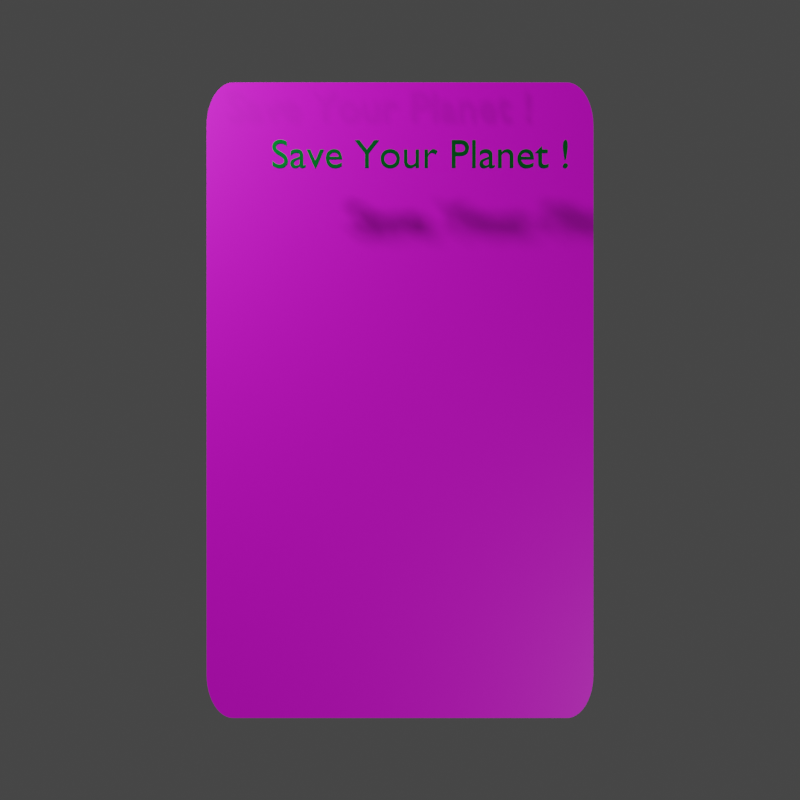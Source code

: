 # Source: jaquette.blend  (saved by Blender 3.2.14; exported with 4.5.12 LTS)
import bpy
from mathutils import Matrix  # noqa: F401  (used for matrix-valued properties, if any)

bpy.ops.wm.read_factory_settings(use_empty=True)
scene = bpy.context.scene
scene.name = 'Scene'

# ---- collections
col_collection = bpy.data.collections.new('Collection'); scene.collection.children.link(col_collection)

# ---- images (referenced by path relative to the original .blend; pixels are not part of the script)
import os
ASSET_DIR = os.environ.get("B2B_ASSET_DIR", "")  # directory of the original .blend (textures are referenced by path, not embedded)
HERE = os.path.dirname(os.path.abspath(__file__))  # packed textures are extracted next to this script under _unpacked/

def load_image(name, relpath, width, height, colorspace="sRGB"):
    """Load a texture the original file referenced (path relative to the .blend, or extracted next to this script)."""
    p = next((c for c in (os.path.join(HERE, relpath), os.path.join(ASSET_DIR, relpath)) if relpath and os.path.exists(c)), "")
    if p:
        img = bpy.data.images.load(p, check_existing=True)
        img.name = name
    else:  # same state as the original file: an image datablock whose file is absent (Cycles renders it pink)
        img = bpy.data.images.new(name, width, height)
        img.source = "FILE"
        img.filepath = "//" + (relpath or name)
    img.colorspace_settings.name = colorspace
    return img
img_devant_complet_png_001 = load_image('Devant complet.png.001', 'Devant complet.png', 1024, 1024, 'sRGB')
img_dos_rempli_retourn__png_001 = load_image('Dos rempli retourné.png.001', 'Dos rempli retourné.png', 1024, 1024, 'sRGB')

# ---- materials (node trees are filled in below, after node groups)
mat_carte = bpy.data.materials.new('Carte')
mat_carte_face = bpy.data.materials.new('Carte Face')
mat_carte_dos = bpy.data.materials.new('Carte dos')
mat_mat_riau = bpy.data.materials.new('Matériau')

# ---- node groups
ng_auto_smooth = bpy.data.node_groups.new('Auto Smooth', 'GeometryNodeTree')
_s = ng_auto_smooth.interface.new_socket(name='Geometry', in_out='OUTPUT', socket_type='NodeSocketGeometry')
_s = ng_auto_smooth.interface.new_socket(name='Geometry', in_out='INPUT', socket_type='NodeSocketGeometry')
_s = ng_auto_smooth.interface.new_socket(name='Angle', in_out='INPUT', socket_type='NodeSocketFloat')
_s.subtype = 'ANGLE'
_s.min_value = 0.0
_s.max_value = 3.142
ng_auto_smooth.is_modifier = True
_N = ng_auto_smooth.nodes; _L = ng_auto_smooth.links
n0 = _N.new('NodeGroupOutput'); n0.name = 'Group Output'; n0.location = (480, -100)
n1 = _N.new('NodeGroupInput'); n1.name = 'Group Input'; n1.location = (-420, -300)
n2 = _N.new('NodeGroupInput'); n2.name = 'Group Input.001'; n2.location = (-60, -100)
n3 = _N.new('GeometryNodeSetShadeSmooth'); n3.name = 'Set Shade Smooth'; n3.location = (120, -100)
n3.domain = 'EDGE'
n4 = _N.new('GeometryNodeSetShadeSmooth'); n4.name = 'Set Shade Smooth.001'; n4.location = (300, -100)
n5 = _N.new('GeometryNodeInputMeshEdgeAngle'); n5.name = 'Edge Angle'; n5.location = (-420, -220)
n6 = _N.new('GeometryNodeInputEdgeSmooth'); n6.name = 'Is Edge Smooth'; n6.location = (-60, -160)
n7 = _N.new('GeometryNodeInputShadeSmooth'); n7.name = 'Is Face Smooth'; n7.location = (-240, -340)
n8 = _N.new('FunctionNodeBooleanMath'); n8.name = 'Boolean Math'; n8.location = (-60, -220)
n9 = _N.new('FunctionNodeCompare'); n9.name = 'Compare'; n9.location = (-240, -180)
n9.operation = 'LESS_EQUAL'
_L.new(n5.outputs[0], n9.inputs[0])
_L.new(n4.outputs[0], n0.inputs[0])
_L.new(n1.outputs[1], n9.inputs[1])
_L.new(n9.outputs[0], n8.inputs[0])
_L.new(n7.outputs[0], n8.inputs[1])
_L.new(n2.outputs[0], n3.inputs[0])
_L.new(n6.outputs[0], n3.inputs[1])
_L.new(n3.outputs[0], n4.inputs[0])
_L.new(n8.outputs[0], n3.inputs[2])
n0.is_active_output = True

# ---- material node trees
mat_carte.use_nodes = True; mat_carte.node_tree.nodes.clear()
_N = mat_carte.node_tree.nodes; _L = mat_carte.node_tree.links
n0 = _N.new('ShaderNodeOutputMaterial'); n0.name = 'Material Output'; n0.location = (300, 300)
n1 = _N.new('ShaderNodeBsdfPrincipled'); n1.name = 'Principled BSDF'; n1.location = (10, 300)
n1.distribution = 'GGX'
n1.subsurface_method = 'RANDOM_WALK_SKIN'
n1.inputs[0].default_value = (0.0319, 0.0319, 0.0319, 1.0)
n1.inputs[3].default_value = 1.45
n1.inputs[27].default_value = (0.0, 0.0, 0.0, 1.0)
n1.inputs[28].default_value = 1.0
_L.new(n1.outputs[0], n0.inputs[0])
n0.is_active_output = True
mat_carte_face.use_nodes = True; mat_carte_face.node_tree.nodes.clear()
_N = mat_carte_face.node_tree.nodes; _L = mat_carte_face.node_tree.links
n0 = _N.new('ShaderNodeBsdfPrincipled'); n0.name = 'Principled BSDF'; n0.location = (10, 300)
n0.distribution = 'GGX'
n0.subsurface_method = 'RANDOM_WALK_SKIN'
n0.inputs[3].default_value = 1.45
n0.inputs[27].default_value = (0.0, 0.0, 0.0, 1.0)
n0.inputs[28].default_value = 1.0
n1 = _N.new('ShaderNodeMapping'); n1.name = 'Mapping'; n1.location = (-500, 240)
n2 = _N.new('ShaderNodeTexImage'); n2.name = 'Texture image'; n2.location = (-300, 240)
n2.image = img_devant_complet_png_001
n3 = _N.new('ShaderNodeTexCoord'); n3.name = 'Coordonnées de texture'; n3.location = (-680, 240)
n4 = _N.new('ShaderNodeOutputMaterial'); n4.name = 'Material Output'; n4.location = (300, 300)
_L.new(n0.outputs[0], n4.inputs[0])
_L.new(n1.outputs[0], n2.inputs[0])
_L.new(n3.outputs[2], n1.inputs[0])
_L.new(n2.outputs[0], n0.inputs[0])
n4.is_active_output = True
mat_carte_dos.use_nodes = True; mat_carte_dos.node_tree.nodes.clear()
_N = mat_carte_dos.node_tree.nodes; _L = mat_carte_dos.node_tree.links
n0 = _N.new('ShaderNodeBsdfPrincipled'); n0.name = 'Principled BSDF'; n0.location = (10, 300)
n0.distribution = 'GGX'
n0.subsurface_method = 'RANDOM_WALK_SKIN'
n0.inputs[3].default_value = 1.45
n0.inputs[27].default_value = (0.0, 0.0, 0.0, 1.0)
n0.inputs[28].default_value = 1.0
n1 = _N.new('ShaderNodeOutputMaterial'); n1.name = 'Material Output'; n1.location = (300, 300)
n2 = _N.new('ShaderNodeMapping'); n2.name = 'Mapping'; n2.location = (-500, 240)
n3 = _N.new('ShaderNodeTexCoord'); n3.name = 'Coordonnées de texture'; n3.location = (-680, 240)
n4 = _N.new('ShaderNodeTexImage'); n4.name = 'Texture image'; n4.location = (-300, 240)
n4.image = img_dos_rempli_retourn__png_001
_L.new(n0.outputs[0], n1.inputs[0])
_L.new(n2.outputs[0], n4.inputs[0])
_L.new(n3.outputs[2], n2.inputs[0])
_L.new(n4.outputs[0], n0.inputs[0])
n1.is_active_output = True
mat_mat_riau.use_nodes = True; mat_mat_riau.node_tree.nodes.clear()
_N = mat_mat_riau.node_tree.nodes; _L = mat_mat_riau.node_tree.links
n0 = _N.new('ShaderNodeOutputMaterial'); n0.name = 'Material Output'; n0.location = (300, 300)
n1 = _N.new('ShaderNodeBsdfGlass'); n1.name = 'BSDF verre'; n1.location = (10, 300)
n1.distribution = 'BECKMANN'
n1.inputs[0].default_value = (0.008995, 0.8714, 0.1076, 1.0)
n1.inputs[1].default_value = 0.5
n1.inputs[2].default_value = 0.0
_L.new(n1.outputs[0], n0.inputs[0])
n0.is_active_output = True

# ---- world
world_world = bpy.data.worlds.new('World'); scene.world = world_world
world_world.use_nodes = True; world_world.node_tree.nodes.clear()
_N = world_world.node_tree.nodes; _L = world_world.node_tree.links
n0 = _N.new('ShaderNodeOutputWorld'); n0.name = 'World Output'; n0.location = (300, 300)
n1 = _N.new('ShaderNodeBackground'); n1.name = 'Background'; n1.location = (10, 300)
n1.inputs[0].default_value = (0.05088, 0.05088, 0.05088, 1.0)
_L.new(n1.outputs[0], n0.inputs[0])
n0.is_active_output = True
world_world.color = (0.05088, 0.05088, 0.05088)
world_world.use_sun_shadow = False
world_world.sun_shadow_jitter_overblur = 0.0

# ---- cameras
cam_cam_ra = bpy.data.cameras.new('Caméra')

# ---- lights
light_point = bpy.data.lights.new('Point', 'POINT')
light_point.transmission_factor = 0.0
light_point.energy = 500.0
light_point.shadow_soft_size = 0.25
light_point.shadow_maximum_resolution = 0.006
light_point.use_absolute_resolution = True
light_point_001 = bpy.data.lights.new('Point.001', 'POINT')
light_point_001.transmission_factor = 0.0
light_point_001.energy = 250.0
light_point_001.shadow_soft_size = 0.25
light_point_001.shadow_maximum_resolution = 0.006
light_point_001.use_absolute_resolution = True

# ---- meshes
me_plan = bpy.data.meshes.new('Plan')
me_plan.from_pydata([(-1.0, -0.8633, 0.0), (-0.8633, -1.0, 0.0), (-0.9988, -0.8811, 0.0), (-0.9953, -0.8987, 0.0), (-0.9896, -0.9156, 0.0), (-0.9817, -0.9316, 0.0), (-0.9717, -0.9465, 0.0), (-0.96, -0.96, 0.0), (-0.9465, -0.9717, 0.0), (-0.9316, -0.9817, 0.0), (-0.9156, -0.9896, 0.0), (-0.8987, -0.9953, 0.0), (-0.8811, -0.9988, 0.0), (0.8633, -1.0, 0.0), (1.0, -0.8633, 0.0), (0.8811, -0.9988, 0.0), (0.8987, -0.9953, 0.0), (0.9156, -0.9896, 0.0), (0.9316, -0.9817, 0.0), (0.9465, -0.9717, 0.0), (0.96, -0.96, 0.0), (0.9717, -0.9465, 0.0), (0.9817, -0.9316, 0.0), (0.9896, -0.9156, 0.0), (0.9953, -0.8987, 0.0), (0.9988, -0.8811, 0.0), (-0.8633, 1.0, 0.0), (-1.0, 0.8633, 0.0), (-0.8811, 0.9988, 0.0), (-0.8987, 0.9953, 0.0), (-0.9156, 0.9896, 0.0), (-0.9316, 0.9817, 0.0), (-0.9465, 0.9717, 0.0), (-0.96, 0.96, 0.0), (-0.9717, 0.9465, 0.0), (-0.9817, 0.9316, 0.0), (-0.9896, 0.9156, 0.0), (-0.9953, 0.8987, 0.0), (-0.9988, 0.8811, 0.0), (1.0, 0.8633, 0.0), (0.8633, 1.0, 0.0), (0.9988, 0.8811, 0.0), (0.9953, 0.8987, 0.0), (0.9896, 0.9156, 0.0), (0.9817, 0.9316, 0.0), (0.9717, 0.9465, 0.0), (0.96, 0.96, 0.0), (0.9465, 0.9717, 0.0), (0.9316, 0.9817, 0.0), (0.9156, 0.9896, 0.0), (0.8987, 0.9953, 0.0), (0.8811, 0.9988, 0.0), (-0.8633, -1.0, -0.5), (-1.0, -0.8633, -0.5), (-0.8811, -0.9988, -0.5), (-0.8987, -0.9953, -0.5), (-0.9156, -0.9896, -0.5), (-0.9316, -0.9817, -0.5), (-0.9465, -0.9717, -0.5), (-0.96, -0.96, -0.5), (-0.9717, -0.9465, -0.5), (-0.9817, -0.9316, -0.5), (-0.9896, -0.9156, -0.5), (-0.9953, -0.8987, -0.5), (-0.9988, -0.8811, -0.5), (1.0, -0.8633, -0.5), (0.8633, -1.0, -0.5), (0.9988, -0.8811, -0.5), (0.9953, -0.8987, -0.5), (0.9896, -0.9156, -0.5), (0.9817, -0.9316, -0.5), (0.9717, -0.9465, -0.5), (0.96, -0.96, -0.5), (0.9465, -0.9717, -0.5), (0.9316, -0.9817, -0.5), (0.9156, -0.9896, -0.5), (0.8987, -0.9953, -0.5), (0.8811, -0.9988, -0.5), (-1.0, 0.8633, -0.5), (-0.8633, 1.0, -0.5), (-0.9988, 0.8811, -0.5), (-0.9953, 0.8987, -0.5), (-0.9896, 0.9156, -0.5), (-0.9817, 0.9316, -0.5), (-0.9717, 0.9465, -0.5), (-0.96, 0.96, -0.5), (-0.9465, 0.9717, -0.5), (-0.9316, 0.9817, -0.5), (-0.9156, 0.9896, -0.5), (-0.8987, 0.9953, -0.5), (-0.8811, 0.9988, -0.5), (0.8633, 1.0, -0.5), (1.0, 0.8633, -0.5), (0.8811, 0.9988, -0.5), (0.8987, 0.9953, -0.5), (0.9156, 0.9896, -0.5), (0.9316, 0.9817, -0.5), (0.9465, 0.9717, -0.5), (0.96, 0.96, -0.5), (0.9717, 0.9465, -0.5), (0.9817, 0.9316, -0.5), (0.9896, 0.9156, -0.5), (0.9953, 0.8987, -0.5), (0.9988, 0.8811, -0.5), (-0.9994, -0.8722, 0.0), (-0.9971, -0.8899, 0.0), (-0.9925, -0.9071, 0.0), (-0.9856, -0.9236, 0.0), (-0.9767, -0.9391, 0.0), (-0.9659, -0.9532, 0.0), (-0.9532, -0.9659, 0.0), (-0.9391, -0.9767, 0.0), (-0.9236, -0.9856, 0.0), (-0.9071, -0.9925, 0.0), (-0.8899, -0.9971, 0.0), (-0.8722, -0.9994, 0.0), (0.8722, -0.9994, 0.0), (0.8899, -0.9971, 0.0), (0.9071, -0.9925, 0.0), (0.9236, -0.9856, 0.0), (0.9391, -0.9767, 0.0), (0.9532, -0.9659, 0.0), (0.9659, -0.9532, 0.0), (0.9767, -0.9391, 0.0), (0.9856, -0.9236, 0.0), (0.9925, -0.9071, 0.0), (0.9971, -0.8899, 0.0), (0.9994, -0.8722, 0.0), (-0.8722, 0.9994, 0.0), (-0.8899, 0.9971, 0.0), (-0.9071, 0.9925, 0.0), (-0.9236, 0.9856, 0.0), (-0.9391, 0.9767, 0.0), (-0.9532, 0.9659, 0.0), (-0.9659, 0.9532, 0.0), (-0.9767, 0.9391, 0.0), (-0.9856, 0.9236, 0.0), (-0.9925, 0.9071, 0.0), (-0.9971, 0.8899, 0.0), (-0.9994, 0.8722, 0.0), (0.9994, 0.8722, 0.0), (0.9971, 0.8899, 0.0), (0.9925, 0.9071, 0.0), (0.9856, 0.9236, 0.0), (0.9767, 0.9391, 0.0), (0.9659, 0.9532, 0.0), (0.9532, 0.9659, 0.0), (0.9391, 0.9767, 0.0), (0.9236, 0.9856, 0.0), (0.9071, 0.9925, 0.0), (0.8899, 0.9971, 0.0), (0.8722, 0.9994, 0.0), (-1.0, 0.0, 0.0), (0.0, -1.0, 0.0), (1.0, 0.0, 0.0), (0.0, 1.0, 0.0), (-0.9994, -0.8722, -0.5), (-0.9971, -0.8899, -0.5), (-0.9925, -0.9071, -0.5), (-0.9856, -0.9236, -0.5), (-0.9767, -0.9391, -0.5), (-0.9659, -0.9532, -0.5), (-0.9532, -0.9659, -0.5), (-0.9391, -0.9767, -0.5), (-0.9236, -0.9856, -0.5), (-0.9071, -0.9925, -0.5), (-0.8899, -0.9971, -0.5), (-0.8722, -0.9994, -0.5), (0.8722, -0.9994, -0.5), (0.8899, -0.9971, -0.5), (0.9071, -0.9925, -0.5), (0.9236, -0.9856, -0.5), (0.9391, -0.9767, -0.5), (0.9532, -0.9659, -0.5), (0.9659, -0.9532, -0.5), (0.9767, -0.9391, -0.5), (0.9856, -0.9236, -0.5), (0.9925, -0.9071, -0.5), (0.9971, -0.8899, -0.5), (0.9994, -0.8722, -0.5), (-0.8722, 0.9994, -0.5), (-0.8899, 0.9971, -0.5), (-0.9071, 0.9925, -0.5), (-0.9236, 0.9856, -0.5), (-0.9391, 0.9767, -0.5), (-0.9532, 0.9659, -0.5), (-0.9659, 0.9532, -0.5), (-0.9767, 0.9391, -0.5), (-0.9856, 0.9236, -0.5), (-0.9925, 0.9071, -0.5), (-0.9971, 0.8899, -0.5), (-0.9994, 0.8722, -0.5), (0.9994, 0.8722, -0.5), (0.9971, 0.8899, -0.5), (0.9925, 0.9071, -0.5), (0.9856, 0.9236, -0.5), (0.9767, 0.9391, -0.5), (0.9659, 0.9532, -0.5), (0.9532, 0.9659, -0.5), (0.9391, 0.9767, -0.5), (0.9236, 0.9856, -0.5), (0.9071, 0.9925, -0.5), (0.8899, 0.9971, -0.5), (0.8722, 0.9994, -0.5), (-1.0, 0.0, -0.5), (0.0, -1.0, -0.5), (1.0, 0.0, -0.5), (0.0, 1.0, -0.5)], [], [(13, 153, 1, 52, 205, 66), (0, 104, 2, 105, 3, 106, 4, 107, 5, 108, 6, 109, 7, 110, 8, 111, 9, 112, 10, 113, 11, 114, 12, 115, 1, 153, 13, 116, 15, 117, 16, 118, 17, 119, 18, 120, 19, 121, 20, 122, 21, 123, 22, 124, 23, 125, 24, 126, 25, 127, 14, 154, 39, 140, 41, 141, 42, 142, 43, 143, 44, 144, 45, 145, 46, 146, 47, 147, 48, 148, 49, 149, 50, 150, 51, 151, 40, 155, 26, 128, 28, 129, 29, 130, 30, 131, 31, 132, 32, 133, 33, 134, 34, 135, 35, 136, 36, 137, 37, 138, 38, 139, 27, 152), (39, 154, 14, 65, 206, 92), (26, 155, 40, 91, 207, 79), (52, 167, 54, 166, 55, 165, 56, 164, 57, 163, 58, 162, 59, 161, 60, 160, 61, 159, 62, 158, 63, 157, 64, 156, 53, 204, 78, 191, 80, 190, 81, 189, 82, 188, 83, 187, 84, 186, 85, 185, 86, 184, 87, 183, 88, 182, 89, 181, 90, 180, 79, 207, 91, 203, 93, 202, 94, 201, 95, 200, 96, 199, 97, 198, 98, 197, 99, 196, 100, 195, 101, 194, 102, 193, 103, 192, 92, 206, 65, 179, 67, 178, 68, 177, 69, 176, 70, 175, 71, 174, 72, 173, 73, 172, 74, 171, 75, 170, 76, 169, 77, 168, 66, 205), (0, 53, 156, 64, 2, 104), (2, 64, 157, 63, 3, 105), (3, 63, 158, 62, 4, 106), (4, 62, 159, 61, 5, 107), (5, 61, 160, 60, 6, 108), (6, 60, 161, 59, 7, 109), (7, 59, 162, 58, 8, 110), (8, 58, 163, 57, 9, 111), (9, 57, 164, 56, 10, 112), (10, 56, 165, 55, 11, 113), (11, 55, 166, 54, 12, 114), (12, 54, 167, 52, 1, 115), (13, 66, 168, 77, 15, 116), (15, 77, 169, 76, 16, 117), (16, 76, 170, 75, 17, 118), (17, 75, 171, 74, 18, 119), (18, 74, 172, 73, 19, 120), (19, 73, 173, 72, 20, 121), (20, 72, 174, 71, 21, 122), (21, 71, 175, 70, 22, 123), (22, 70, 176, 69, 23, 124), (23, 69, 177, 68, 24, 125), (24, 68, 178, 67, 25, 126), (25, 67, 179, 65, 14, 127), (26, 79, 180, 90, 28, 128), (28, 90, 181, 89, 29, 129), (29, 89, 182, 88, 30, 130), (30, 88, 183, 87, 31, 131), (31, 87, 184, 86, 32, 132), (32, 86, 185, 85, 33, 133), (33, 85, 186, 84, 34, 134), (34, 84, 187, 83, 35, 135), (35, 83, 188, 82, 36, 136), (36, 82, 189, 81, 37, 137), (37, 81, 190, 80, 38, 138), (38, 80, 191, 78, 27, 139), (39, 92, 192, 103, 41, 140), (41, 103, 193, 102, 42, 141), (42, 102, 194, 101, 43, 142), (43, 101, 195, 100, 44, 143), (44, 100, 196, 99, 45, 144), (45, 99, 197, 98, 46, 145), (46, 98, 198, 97, 47, 146), (47, 97, 199, 96, 48, 147), (48, 96, 200, 95, 49, 148), (49, 95, 201, 94, 50, 149), (50, 94, 202, 93, 51, 150), (51, 93, 203, 91, 40, 151), (0, 152, 27, 78, 204, 53)])
me_plan.polygons.foreach_set('use_smooth', [True] * 54)
me_plan.polygons.foreach_set('material_index', [0, 1, 0, 0, 2, 0, 0, 0, 0, 0, 0, 0, 0, 0, 0, 0, 0, 0, 0, 0, 0, 0, 0, 0, 0, 0, 0, 0, 0, 0, 0, 0, 0, 0, 0, 0, 0, 0, 0, 0, 0, 0, 0, 0, 0, 0, 0, 0, 0, 0, 0, 0, 0, 0])
_uv = me_plan.uv_layers.new(name='CarteUV')
_uv.uv.foreach_set('vector', [0.9316, 0.0, 0.5, 0.0, 0.06836, 0.0, 0.06836, 0.0, 0.5, 0.0, 0.9316, 0.0, 0.0001003, 0.06844, 0.0003927, 0.06398, 0.000685, 0.05952, 0.001557, 0.05514, 0.002429, 0.05075, 0.003866, 0.04652, 0.005303, 0.04229, 0.00728, 0.03828, 0.009256, 0.03427, 0.01174, 0.03055, 0.01422, 0.02684, 0.01717, 0.02348, 0.02012, 0.02012, 0.02348, 0.01717, 0.02684, 0.01422, 0.03055, 0.01174, 0.03427, 0.009256, 0.03828, 0.007279, 0.04229, 0.005302, 0.04652, 0.003866, 0.05075, 0.002429, 0.05514, 0.001557, 0.05952, 0.0006847, 0.06398, 0.0003925, 0.06844, 0.0001002, 0.5, 0.0001001, 0.9316, 9.998e-05, 0.936, 0.0003923, 0.9405, 0.0006846, 0.9449, 0.001557, 0.9492, 0.002429, 0.9535, 0.003865, 0.9577, 0.005302, 0.9617, 0.007279, 0.9657, 0.009256, 0.9694, 0.01174, 0.9732, 0.01422, 0.9765, 0.01717, 0.9799, 0.02012, 0.9828, 0.02348, 0.9858, 0.02684, 0.9883, 0.03055, 0.9907, 0.03427, 0.9927, 0.03828, 0.9947, 0.04229, 0.9961, 0.04652, 0.9976, 0.05075, 0.9984, 0.05514, 0.9993, 0.05952, 0.9996, 0.06398, 0.9999, 0.06844, 0.9999, 0.5, 0.9999, 0.9316, 0.9996, 0.936, 0.9993, 0.9405, 0.9984, 0.9449, 0.9976, 0.9492, 0.9961, 0.9535, 0.9947, 0.9577, 0.9927, 0.9617, 0.9907, 0.9657, 0.9883, 0.9694, 0.9858, 0.9732, 0.9828, 0.9765, 0.9799, 0.9799, 0.9765, 0.9828, 0.9732, 0.9858, 0.9694, 0.9883, 0.9657, 0.9907, 0.9617, 0.9927, 0.9577, 0.9947, 0.9535, 0.9961, 0.9492, 0.9976, 0.9449, 0.9984, 0.9405, 0.9993, 0.936, 0.9996, 0.9316, 0.9999, 0.5, 0.9999, 0.06844, 0.9999, 0.06398, 0.9996, 0.05952, 0.9993, 0.05514, 0.9984, 0.05075, 0.9976, 0.04652, 0.9961, 0.04229, 0.9947, 0.03828, 0.9927, 0.03427, 0.9907, 0.03055, 0.9883, 0.02684, 0.9858, 0.02348, 0.9828, 0.02012, 0.9799, 0.01717, 0.9765, 0.01422, 0.9732, 0.01174, 0.9694, 0.009256, 0.9657, 0.007279, 0.9617, 0.005302, 0.9577, 0.003865, 0.9535, 0.002428, 0.9492, 0.001556, 0.9449, 0.0006845, 0.9405, 0.0003922, 0.936, 9.998e-05, 0.9316, 0.0001002, 0.5, 1.0, 0.9316, 1.0, 0.5, 1.0, 0.06836, 1.0, 0.06836, 1.0, 0.5, 1.0, 0.9316, 0.06836, 1.0, 0.5, 1.0, 0.9316, 1.0, 0.9316, 1.0, 0.5, 1.0, 0.06836, 1.0, 0.06836, 0.0, 0.06389, 9.746e-05, 0.05943, 0.0001949, 0.05505, 0.0004857, 0.05066, 0.0007764, 0.04643, 0.001255, 0.0422, 0.001734, 0.03819, 0.002394, 0.03418, 0.003053, 0.03046, 0.003881, 0.02674, 0.004708, 0.01671, 0.005691, 0.006674, 0.006674, 0.005691, 0.01671, 0.004708, 0.02674, 0.003881, 0.03046, 0.003053, 0.03418, 0.002394, 0.03819, 0.001734, 0.0422, 0.001255, 0.04643, 0.0007764, 0.05066, 0.0004857, 0.05505, 0.0001949, 0.05943, 9.746e-05, 0.06389, 0.0, 0.06836, 0.0, 0.5, 0.0, 0.9316, 9.746e-05, 0.9361, 0.0001949, 0.9406, 0.0004857, 0.945, 0.0007764, 0.9493, 0.001255, 0.9536, 0.001734, 0.9578, 0.002394, 0.9618, 0.003053, 0.9658, 0.003881, 0.9695, 0.004708, 0.9733, 0.005691, 0.9833, 0.006674, 0.9933, 0.01671, 0.9943, 0.02674, 0.9953, 0.03046, 0.9961, 0.03418, 0.9969, 0.03819, 0.9976, 0.0422, 0.9983, 0.04643, 0.9987, 0.05066, 0.9992, 0.05505, 0.9995, 0.05943, 0.9998, 0.06389, 0.9999, 0.06836, 1.0, 0.5, 1.0, 0.9316, 1.0, 0.9361, 0.9999, 0.9406, 0.9998, 0.945, 0.9995, 0.9493, 0.9992, 0.9536, 0.9987, 0.9578, 0.9983, 0.9618, 0.9976, 0.9658, 0.9969, 0.9695, 0.9961, 0.9733, 0.9953, 0.9833, 0.9943, 0.9933, 0.9933, 0.9943, 0.9833, 0.9953, 0.9733, 0.9961, 0.9695, 0.9969, 0.9658, 0.9976, 0.9618, 0.9983, 0.9578, 0.9987, 0.9536, 0.9992, 0.9493, 0.9995, 0.945, 0.9998, 0.9406, 0.9999, 0.9361, 1.0, 0.9316, 1.0, 0.5, 1.0, 0.06836, 0.9999, 0.06389, 0.9998, 0.05943, 0.9995, 0.05505, 0.9992, 0.05066, 0.9987, 0.04643, 0.9983, 0.0422, 0.9976, 0.03819, 0.9969, 0.03418, 0.9961, 0.03046, 0.9953, 0.02674, 0.9943, 0.01671, 0.9933, 0.006674, 0.9833, 0.005691, 0.9733, 0.004708, 0.9695, 0.003881, 0.9658, 0.003053, 0.9618, 0.002394, 0.9578, 0.001734, 0.9536, 0.001255, 0.9493, 0.0007764, 0.945, 0.0004857, 0.9406, 0.0001949, 0.9361, 9.746e-05, 0.9316, 0.0, 0.5, 0.0, 0.0, 0.06836, 0.0, 0.06836, 9.746e-05, 0.06389, 0.0001949, 0.05943, 0.0001949, 0.05943, 9.746e-05, 0.06389, 0.0001949, 0.05943, 0.0001949, 0.05943, 0.0004857, 0.05505, 0.0007764, 0.05066, 0.0007764, 0.05066, 0.0004857, 0.05505, 0.0007764, 0.05066, 0.0007764, 0.05066, 0.001255, 0.04643, 0.001734, 0.0422, 0.001734, 0.0422, 0.001255, 0.04643, 0.001734, 0.0422, 0.001734, 0.0422, 0.002394, 0.03819, 0.003053, 0.03418, 0.003053, 0.03418, 0.002394, 0.03819, 0.003053, 0.03418, 0.003053, 0.03418, 0.003881, 0.03046, 0.004708, 0.02674, 0.004708, 0.02674, 0.003881, 0.03046, 0.004708, 0.02674, 0.004708, 0.02674, 0.005691, 0.01671, 0.006674, 0.006674, 0.006674, 0.006674, 0.005691, 0.01671, 0.006674, 0.006674, 0.006674, 0.006674, 0.01671, 0.005691, 0.02674, 0.004708, 0.02674, 0.004708, 0.01671, 0.005691, 0.02674, 0.004708, 0.02674, 0.004708, 0.03046, 0.003881, 0.03418, 0.003053, 0.03418, 0.003053, 0.03046, 0.003881, 0.03418, 0.003053, 0.03418, 0.003053, 0.03819, 0.002394, 0.0422, 0.001734, 0.0422, 0.001734, 0.03819, 0.002394, 0.0422, 0.001734, 0.0422, 0.001734, 0.04643, 0.001255, 0.05066, 0.0007764, 0.05066, 0.0007764, 0.04643, 0.001255, 0.05066, 0.0007764, 0.05066, 0.0007764, 0.05505, 0.0004857, 0.05943, 0.0001949, 0.05943, 0.0001949, 0.05505, 0.0004857, 0.05943, 0.0001949, 0.05943, 0.0001949, 0.06389, 9.746e-05, 0.06836, 0.0, 0.06836, 0.0, 0.06389, 9.746e-05, 0.9316, 0.0, 0.9316, 0.0, 0.9361, 9.746e-05, 0.9406, 0.0001949, 0.9406, 0.0001949, 0.9361, 9.746e-05, 0.9406, 0.0001949, 0.9406, 0.0001949, 0.945, 0.0004857, 0.9493, 0.0007764, 0.9493, 0.0007764, 0.945, 0.0004857, 0.9493, 0.0007764, 0.9493, 0.0007764, 0.9536, 0.001255, 0.9578, 0.001734, 0.9578, 0.001734, 0.9536, 0.001255, 0.9578, 0.001734, 0.9578, 0.001734, 0.9618, 0.002394, 0.9658, 0.003053, 0.9658, 0.003053, 0.9618, 0.002394, 0.9658, 0.003053, 0.9658, 0.003053, 0.9695, 0.003881, 0.9733, 0.004708, 0.9733, 0.004708, 0.9695, 0.003881, 0.9733, 0.004708, 0.9733, 0.004708, 0.9833, 0.005691, 0.9933, 0.006674, 0.9933, 0.006674, 0.9833, 0.005691, 0.9933, 0.006674, 0.9933, 0.006674, 0.9943, 0.01671, 0.9953, 0.02674, 0.9953, 0.02674, 0.9943, 0.01671, 0.9953, 0.02674, 0.9953, 0.02674, 0.9961, 0.03046, 0.9969, 0.03418, 0.9969, 0.03418, 0.9961, 0.03046, 0.9969, 0.03418, 0.9969, 0.03418, 0.9976, 0.03819, 0.9983, 0.0422, 0.9983, 0.0422, 0.9976, 0.03819, 0.9983, 0.0422, 0.9983, 0.0422, 0.9987, 0.04643, 0.9992, 0.05066, 0.9992, 0.05066, 0.9987, 0.04643, 0.9992, 0.05066, 0.9992, 0.05066, 0.9995, 0.05505, 0.9998, 0.05943, 0.9998, 0.05943, 0.9995, 0.05505, 0.9998, 0.05943, 0.9998, 0.05943, 0.9999, 0.06389, 1.0, 0.06836, 1.0, 0.06836, 0.9999, 0.06389, 0.06836, 1.0, 0.06836, 1.0, 0.06389, 0.9999, 0.05943, 0.9998, 0.05943, 0.9998, 0.06389, 0.9999, 0.05943, 0.9998, 0.05943, 0.9998, 0.05505, 0.9995, 0.05066, 0.9992, 0.05066, 0.9992, 0.05505, 0.9995, 0.05066, 0.9992, 0.05066, 0.9992, 0.04643, 0.9987, 0.0422, 0.9983, 0.0422, 0.9983, 0.04643, 0.9987, 0.0422, 0.9983, 0.0422, 0.9983, 0.03819, 0.9976, 0.03418, 0.9969, 0.03418, 0.9969, 0.03819, 0.9976, 0.03418, 0.9969, 0.03418, 0.9969, 0.03046, 0.9961, 0.02674, 0.9953, 0.02674, 0.9953, 0.03046, 0.9961, 0.02674, 0.9953, 0.02674, 0.9953, 0.01671, 0.9943, 0.006674, 0.9933, 0.006674, 0.9933, 0.01671, 0.9943, 0.006674, 0.9933, 0.006674, 0.9933, 0.005691, 0.9833, 0.004708, 0.9733, 0.004708, 0.9733, 0.005691, 0.9833, 0.004708, 0.9733, 0.004708, 0.9733, 0.003881, 0.9695, 0.003053, 0.9658, 0.003053, 0.9658, 0.003881, 0.9695, 0.003053, 0.9658, 0.003053, 0.9658, 0.002394, 0.9618, 0.001734, 0.9578, 0.001734, 0.9578, 0.002394, 0.9618, 0.001734, 0.9578, 0.001734, 0.9578, 0.001255, 0.9536, 0.0007764, 0.9493, 0.0007764, 0.9493, 0.001255, 0.9536, 0.0007764, 0.9493, 0.0007764, 0.9493, 0.0004857, 0.945, 0.0001949, 0.9406, 0.0001949, 0.9406, 0.0004857, 0.945, 0.0001949, 0.9406, 0.0001949, 0.9406, 9.746e-05, 0.9361, 0.0, 0.9316, 0.0, 0.9316, 9.746e-05, 0.9361, 1.0, 0.9316, 1.0, 0.9316, 0.9999, 0.9361, 0.9998, 0.9406, 0.9998, 0.9406, 0.9999, 0.9361, 0.9998, 0.9406, 0.9998, 0.9406, 0.9995, 0.945, 0.9992, 0.9493, 0.9992, 0.9493, 0.9995, 0.945, 0.9992, 0.9493, 0.9992, 0.9493, 0.9987, 0.9536, 0.9983, 0.9578, 0.9983, 0.9578, 0.9987, 0.9536, 0.9983, 0.9578, 0.9983, 0.9578, 0.9976, 0.9618, 0.9969, 0.9658, 0.9969, 0.9658, 0.9976, 0.9618, 0.9969, 0.9658, 0.9969, 0.9658, 0.9961, 0.9695, 0.9953, 0.9733, 0.9953, 0.9733, 0.9961, 0.9695, 0.9953, 0.9733, 0.9953, 0.9733, 0.9943, 0.9833, 0.9933, 0.9933, 0.9933, 0.9933, 0.9943, 0.9833, 0.9933, 0.9933, 0.9933, 0.9933, 0.9833, 0.9943, 0.9733, 0.9953, 0.9733, 0.9953, 0.9833, 0.9943, 0.9733, 0.9953, 0.9733, 0.9953, 0.9695, 0.9961, 0.9658, 0.9969, 0.9658, 0.9969, 0.9695, 0.9961, 0.9658, 0.9969, 0.9658, 0.9969, 0.9618, 0.9976, 0.9578, 0.9983, 0.9578, 0.9983, 0.9618, 0.9976, 0.9578, 0.9983, 0.9578, 0.9983, 0.9536, 0.9987, 0.9493, 0.9992, 0.9493, 0.9992, 0.9536, 0.9987, 0.9493, 0.9992, 0.9493, 0.9992, 0.945, 0.9995, 0.9406, 0.9998, 0.9406, 0.9998, 0.945, 0.9995, 0.9406, 0.9998, 0.9406, 0.9998, 0.9361, 0.9999, 0.9316, 1.0, 0.9316, 1.0, 0.9361, 0.9999, 0.0, 0.06836, 0.0, 0.5, 0.0, 0.9316, 0.0, 0.9316, 0.0, 0.5, 0.0, 0.06836])
me_plan.materials.append(mat_carte)
me_plan.materials.append(mat_carte_face)
me_plan.materials.append(mat_carte_dos)
me_plan.update()

# ---- curves / text
txt_texte = bpy.data.curves.new('Texte', 'FONT')
txt_texte.dimensions = '2D'
txt_texte.body = 'Save Your Planet !'
txt_texte.materials.append(mat_mat_riau)
txt_texte.extrude = 0.01
txt_texte.size = 0.2

# ---- objects
ob_carte = bpy.data.objects.new('Carte', me_plan)
ob_cam_ra = bpy.data.objects.new('Caméra', cam_cam_ra)
ob_lampe_forte = bpy.data.objects.new('Lampe Forte', light_point)
ob_lampe_faible = bpy.data.objects.new('Lampe Faible', light_point_001)
ob_vide = bpy.data.objects.new('Vide', None)
ob_texte = bpy.data.objects.new('Texte', txt_texte)

# ---- transforms, parenting, visibility, modifiers, constraints
ob_carte.location = (0.0, -0.2549, 0.0)
ob_carte.rotation_euler = (1.571, -0.0, 0.0)
ob_carte.scale = (1.0, 1.643, 1.0)
_m = ob_carte.modifiers.new('Auto Smooth', 'NODES')
_m.node_group = ng_auto_smooth
_gi = [s.identifier for s in ng_auto_smooth.interface.items_tree if s.item_type == 'SOCKET' and s.in_out == 'INPUT']
_m[_gi[1]] = 0.5236  # Angle
ob_cam_ra.parent = ob_vide
ob_cam_ra.location = (0.0, -6.0, 0.0)
ob_cam_ra.rotation_euler = (1.571, 0.0, 0.0)
ob_lampe_forte.parent = ob_vide
ob_lampe_forte.location = (-3.0, -2.0, 3.0)
ob_lampe_faible.parent = ob_vide
ob_lampe_faible.location = (3.0, -4.0, -3.0)
ob_vide.location = (0.0, 0.0, 0.0)
ob_vide.empty_display_type = 'CUBE'
ob_vide.empty_display_size = 1.75
ob_texte.location = (-0.64, -0.5, 1.15)
ob_texte.rotation_euler = (1.571, 0.0, 0.0)

# ---- collection membership
col_collection.objects.link(ob_carte)
col_collection.objects.link(ob_cam_ra)
col_collection.objects.link(ob_lampe_forte)
col_collection.objects.link(ob_lampe_faible)
col_collection.objects.link(ob_vide)
col_collection.objects.link(ob_texte)

# ---- scene / render settings (as saved in the file)
scene.camera = ob_cam_ra
scene.frame_start = 1; scene.frame_end = 100; scene.frame_set(1)
scene.render.engine = 'CYCLES'
scene.render.image_settings.file_format = 'FFMPEG'
scene.render.image_settings.color_mode = 'RGB'
scene.render.resolution_x = 720
scene.render.resolution_y = 720
scene.cycles.sampling_pattern = 'TABULATED_SOBOL'
scene.cycles.use_light_tree = False
scene.view_settings.view_transform = 'Filmic'
bpy.context.view_layer.update()
